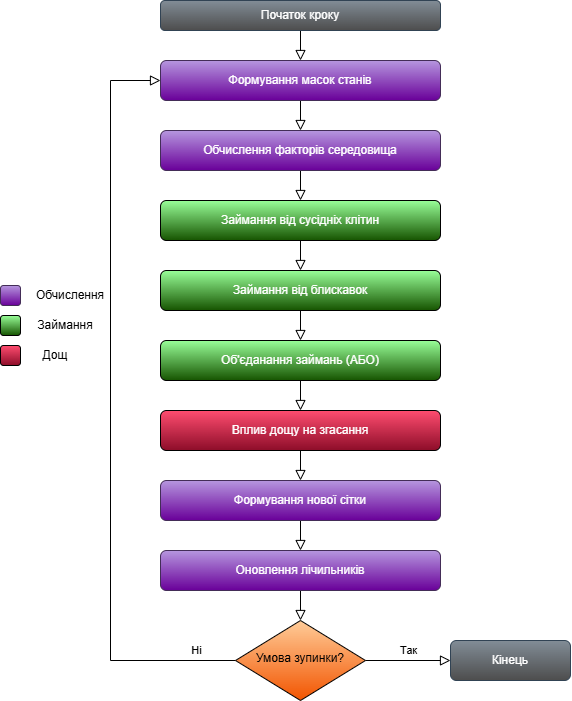

The diagram above was exported from draw.io. Its source (the exported page's mxGraphModel, read from the mxfile embedded in the PNG):
<mxGraphModel dx="2183" dy="768" grid="1" gridSize="10" guides="1" tooltips="1" connect="1" arrows="1" fold="1" page="1" pageScale="1" pageWidth="827" pageHeight="1169" math="0" shadow="0">
  <root>
    <mxCell id="WIyWlLk6GJQsqaUBKTNV-0" />
    <mxCell id="WIyWlLk6GJQsqaUBKTNV-1" parent="WIyWlLk6GJQsqaUBKTNV-0" />
    <mxCell id="WIyWlLk6GJQsqaUBKTNV-2" edge="1" parent="WIyWlLk6GJQsqaUBKTNV-1" source="WIyWlLk6GJQsqaUBKTNV-3" style="rounded=0;html=1;jettySize=auto;orthogonalLoop=1;fontSize=11;endArrow=block;endFill=0;endSize=8;strokeWidth=1;shadow=0;labelBackgroundColor=none;edgeStyle=orthogonalEdgeStyle;entryX=0.5;entryY=0;entryDx=0;entryDy=0;" target="i66j0slrC1EZvILauu-i-3" value="">
      <mxGeometry relative="1" as="geometry">
        <mxPoint x="220" y="170" as="targetPoint" />
      </mxGeometry>
    </mxCell>
    <mxCell id="WIyWlLk6GJQsqaUBKTNV-3" parent="WIyWlLk6GJQsqaUBKTNV-1" style="rounded=1;whiteSpace=wrap;html=1;fontSize=12;glass=0;strokeWidth=1;shadow=0;fillColor=light-dark(#828d97, #7d8c9b);fontColor=#ffffff;strokeColor=#314354;gradientColor=#4D4D4D;" value="Початок кроку" vertex="1">
      <mxGeometry height="30" width="280" x="50" y="100" as="geometry" />
    </mxCell>
    <mxCell id="i66j0slrC1EZvILauu-i-18" edge="1" parent="WIyWlLk6GJQsqaUBKTNV-1" source="WIyWlLk6GJQsqaUBKTNV-7" style="edgeStyle=none;curved=1;rounded=0;orthogonalLoop=1;jettySize=auto;html=1;entryX=0.5;entryY=0;entryDx=0;entryDy=0;fontSize=12;startSize=8;endSize=8;endArrow=block;endFill=0;" target="i66j0slrC1EZvILauu-i-5">
      <mxGeometry relative="1" as="geometry" />
    </mxCell>
    <mxCell id="WIyWlLk6GJQsqaUBKTNV-7" parent="WIyWlLk6GJQsqaUBKTNV-1" style="rounded=1;whiteSpace=wrap;html=1;fontSize=12;glass=0;strokeWidth=1;shadow=0;fillColor=light-dark(#99FF99,#3B6132);fontColor=#ffffff;strokeColor=#000000;gradientColor=light-dark(#165400,#EDEDED);" value="Займання від сусідніх клітин" vertex="1">
      <mxGeometry height="40" width="280" x="50" y="300" as="geometry" />
    </mxCell>
    <mxCell id="WIyWlLk6GJQsqaUBKTNV-8" edge="1" parent="WIyWlLk6GJQsqaUBKTNV-1" source="WIyWlLk6GJQsqaUBKTNV-10" style="rounded=0;html=1;jettySize=auto;orthogonalLoop=1;fontSize=11;endArrow=block;endFill=0;endSize=8;strokeWidth=1;shadow=0;labelBackgroundColor=none;edgeStyle=orthogonalEdgeStyle;entryX=0;entryY=0.5;entryDx=0;entryDy=0;exitX=0;exitY=0.5;exitDx=0;exitDy=0;" target="i66j0slrC1EZvILauu-i-3" value="Ні">
      <mxGeometry relative="1" x="-0.8971" y="-10" as="geometry">
        <mxPoint as="offset" />
        <Array as="points">
          <mxPoint y="760" />
          <mxPoint y="180" />
        </Array>
        <mxPoint x="90" y="785" as="sourcePoint" />
        <mxPoint x="-30" y="135" as="targetPoint" />
      </mxGeometry>
    </mxCell>
    <mxCell id="WIyWlLk6GJQsqaUBKTNV-9" edge="1" parent="WIyWlLk6GJQsqaUBKTNV-1" source="WIyWlLk6GJQsqaUBKTNV-10" style="edgeStyle=orthogonalEdgeStyle;rounded=0;html=1;jettySize=auto;orthogonalLoop=1;fontSize=11;endArrow=block;endFill=0;endSize=8;strokeWidth=1;shadow=0;labelBackgroundColor=none;" target="WIyWlLk6GJQsqaUBKTNV-12" value="Так">
      <mxGeometry relative="1" y="10" as="geometry">
        <mxPoint as="offset" />
      </mxGeometry>
    </mxCell>
    <mxCell id="WIyWlLk6GJQsqaUBKTNV-10" parent="WIyWlLk6GJQsqaUBKTNV-1" style="rhombus;whiteSpace=wrap;html=1;shadow=0;fontFamily=Helvetica;fontSize=12;align=center;strokeWidth=1;spacing=6;spacingTop=-4;fillColor=light-dark(#FFCC99,#E96B12);fontColor=#000000;strokeColor=light-dark(#000000, #ff9164);gradientColor=light-dark(#f25400, #EDEDED);" value="Умова зупинки?" vertex="1">
      <mxGeometry height="80" width="130" x="125" y="720" as="geometry" />
    </mxCell>
    <mxCell id="WIyWlLk6GJQsqaUBKTNV-12" parent="WIyWlLk6GJQsqaUBKTNV-1" style="rounded=1;whiteSpace=wrap;html=1;fontSize=12;glass=0;strokeWidth=1;shadow=0;strokeColor=#314354;align=center;verticalAlign=middle;fontFamily=Helvetica;fontColor=#ffffff;fillColor=light-dark(#828d97, #7d8c9b);gradientColor=#4D4D4D;" value="Кінець" vertex="1">
      <mxGeometry height="40" width="120" x="340" y="740" as="geometry" />
    </mxCell>
    <mxCell id="i66j0slrC1EZvILauu-i-16" edge="1" parent="WIyWlLk6GJQsqaUBKTNV-1" source="i66j0slrC1EZvILauu-i-3" style="edgeStyle=none;curved=1;rounded=0;orthogonalLoop=1;jettySize=auto;html=1;entryX=0.5;entryY=0;entryDx=0;entryDy=0;fontSize=12;startSize=8;endSize=8;endArrow=block;endFill=0;" target="i66j0slrC1EZvILauu-i-4">
      <mxGeometry relative="1" as="geometry" />
    </mxCell>
    <mxCell id="i66j0slrC1EZvILauu-i-3" parent="WIyWlLk6GJQsqaUBKTNV-1" style="rounded=1;whiteSpace=wrap;html=1;fontSize=12;glass=0;strokeWidth=1;shadow=0;fillColor=#B697DF;fontColor=#ffffff;strokeColor=#432D57;gradientColor=light-dark(#690099, #ededed);" value="Формування масок станів" vertex="1">
      <mxGeometry height="40" width="280" x="50" y="160" as="geometry" />
    </mxCell>
    <mxCell id="i66j0slrC1EZvILauu-i-17" edge="1" parent="WIyWlLk6GJQsqaUBKTNV-1" source="i66j0slrC1EZvILauu-i-4" style="edgeStyle=none;curved=1;rounded=0;orthogonalLoop=1;jettySize=auto;html=1;entryX=0.5;entryY=0;entryDx=0;entryDy=0;fontSize=12;startSize=8;endSize=8;endArrow=block;endFill=0;" target="WIyWlLk6GJQsqaUBKTNV-7">
      <mxGeometry relative="1" as="geometry" />
    </mxCell>
    <mxCell id="i66j0slrC1EZvILauu-i-4" parent="WIyWlLk6GJQsqaUBKTNV-1" style="rounded=1;whiteSpace=wrap;html=1;fontSize=12;glass=0;strokeWidth=1;shadow=0;strokeColor=#432D57;align=center;verticalAlign=middle;fontFamily=Helvetica;fontColor=#ffffff;fillColor=#B697DF;gradientColor=light-dark(#690099, #ededed);" value="Обчислення факторів середовища" vertex="1">
      <mxGeometry height="40" width="280" x="50" y="230" as="geometry" />
    </mxCell>
    <mxCell id="i66j0slrC1EZvILauu-i-19" edge="1" parent="WIyWlLk6GJQsqaUBKTNV-1" source="i66j0slrC1EZvILauu-i-5" style="edgeStyle=none;curved=1;rounded=0;orthogonalLoop=1;jettySize=auto;html=1;entryX=0.5;entryY=0;entryDx=0;entryDy=0;fontSize=12;startSize=8;endSize=8;endArrow=block;endFill=0;" target="i66j0slrC1EZvILauu-i-6">
      <mxGeometry relative="1" as="geometry" />
    </mxCell>
    <mxCell id="i66j0slrC1EZvILauu-i-5" parent="WIyWlLk6GJQsqaUBKTNV-1" style="rounded=1;whiteSpace=wrap;html=1;fontSize=12;glass=0;strokeWidth=1;shadow=0;strokeColor=#000000;align=center;verticalAlign=middle;fontFamily=Helvetica;fontColor=#ffffff;fillColor=light-dark(#99FF99,#3B6132);gradientColor=light-dark(#165400,#EDEDED);" value="Займання від блискавок" vertex="1">
      <mxGeometry height="40" width="280" x="50" y="370" as="geometry" />
    </mxCell>
    <mxCell id="i66j0slrC1EZvILauu-i-20" edge="1" parent="WIyWlLk6GJQsqaUBKTNV-1" source="i66j0slrC1EZvILauu-i-6" style="edgeStyle=none;curved=1;rounded=0;orthogonalLoop=1;jettySize=auto;html=1;entryX=0.5;entryY=0;entryDx=0;entryDy=0;fontSize=12;startSize=8;endSize=8;endArrow=block;endFill=0;" target="i66j0slrC1EZvILauu-i-9">
      <mxGeometry relative="1" as="geometry" />
    </mxCell>
    <mxCell id="i66j0slrC1EZvILauu-i-6" parent="WIyWlLk6GJQsqaUBKTNV-1" style="rounded=1;whiteSpace=wrap;html=1;fontSize=12;glass=0;strokeWidth=1;shadow=0;strokeColor=light-dark(#000000, #9db395);align=center;verticalAlign=middle;fontFamily=Helvetica;fontColor=#ffffff;fillColor=light-dark(#99FF99,#3B6132);gradientColor=light-dark(#165400,#EDEDED);" value="Об'єданання займань (АБО)" vertex="1">
      <mxGeometry height="40" width="280" x="50" y="440" as="geometry" />
    </mxCell>
    <mxCell id="i66j0slrC1EZvILauu-i-22" edge="1" parent="WIyWlLk6GJQsqaUBKTNV-1" source="i66j0slrC1EZvILauu-i-9" style="edgeStyle=none;curved=1;rounded=0;orthogonalLoop=1;jettySize=auto;html=1;entryX=0.5;entryY=0;entryDx=0;entryDy=0;fontSize=12;startSize=8;endSize=8;endArrow=block;endFill=0;" target="i66j0slrC1EZvILauu-i-10">
      <mxGeometry relative="1" as="geometry" />
    </mxCell>
    <mxCell id="i66j0slrC1EZvILauu-i-9" parent="WIyWlLk6GJQsqaUBKTNV-1" style="rounded=1;whiteSpace=wrap;html=1;fontSize=12;glass=0;strokeWidth=1;shadow=0;fillColor=light-dark(#ff4d70, #ff90b9);fontColor=#ffffff;strokeColor=#000000;gradientColor=light-dark(#8D0D29,#EDEDED);" value="Вплив дощу на згасання" vertex="1">
      <mxGeometry height="40" width="280" x="50" y="510" as="geometry" />
    </mxCell>
    <mxCell id="i66j0slrC1EZvILauu-i-23" edge="1" parent="WIyWlLk6GJQsqaUBKTNV-1" source="i66j0slrC1EZvILauu-i-10" style="edgeStyle=none;curved=1;rounded=0;orthogonalLoop=1;jettySize=auto;html=1;entryX=0.5;entryY=0;entryDx=0;entryDy=0;fontSize=12;startSize=8;endSize=8;endArrow=block;endFill=0;" target="i66j0slrC1EZvILauu-i-11">
      <mxGeometry relative="1" as="geometry" />
    </mxCell>
    <mxCell id="i66j0slrC1EZvILauu-i-10" parent="WIyWlLk6GJQsqaUBKTNV-1" style="rounded=1;whiteSpace=wrap;html=1;fontSize=12;glass=0;strokeWidth=1;shadow=0;strokeColor=#432D57;align=center;verticalAlign=middle;fontFamily=Helvetica;fontColor=#ffffff;fillColor=#B697DF;gradientColor=light-dark(#690099, #ededed);" value="Формування нової сітки" vertex="1">
      <mxGeometry height="40" width="280" x="50" y="580" as="geometry" />
    </mxCell>
    <mxCell id="i66j0slrC1EZvILauu-i-24" edge="1" parent="WIyWlLk6GJQsqaUBKTNV-1" source="i66j0slrC1EZvILauu-i-11" style="edgeStyle=none;curved=1;rounded=0;orthogonalLoop=1;jettySize=auto;html=1;entryX=0.5;entryY=0;entryDx=0;entryDy=0;fontSize=12;startSize=8;endSize=8;endArrow=block;endFill=0;" target="WIyWlLk6GJQsqaUBKTNV-10">
      <mxGeometry relative="1" as="geometry" />
    </mxCell>
    <mxCell id="i66j0slrC1EZvILauu-i-11" parent="WIyWlLk6GJQsqaUBKTNV-1" style="rounded=1;whiteSpace=wrap;html=1;fontSize=12;glass=0;strokeWidth=1;shadow=0;strokeColor=#432D57;align=center;verticalAlign=middle;fontFamily=Helvetica;fontColor=#ffffff;fillColor=#B697DF;gradientColor=light-dark(#690099, #ededed);" value="Оновлення лічильників" vertex="1">
      <mxGeometry height="40" width="280" x="50" y="650" as="geometry" />
    </mxCell>
    <mxCell id="i66j0slrC1EZvILauu-i-26" parent="WIyWlLk6GJQsqaUBKTNV-1" style="rounded=1;whiteSpace=wrap;html=1;shadow=0;glass=0;strokeColor=#432D57;strokeWidth=1;align=center;verticalAlign=middle;fontFamily=Helvetica;fontSize=12;fontColor=#ffffff;fillColor=#B697DF;gradientColor=light-dark(#690099, #ededed);" value="" vertex="1">
      <mxGeometry height="20" width="20" x="-110" y="385" as="geometry" />
    </mxCell>
    <mxCell id="i66j0slrC1EZvILauu-i-27" parent="WIyWlLk6GJQsqaUBKTNV-1" style="rounded=1;whiteSpace=wrap;html=1;shadow=0;glass=0;strokeColor=#000000;strokeWidth=1;align=center;verticalAlign=middle;fontFamily=Helvetica;fontSize=12;fontColor=#ffffff;fillColor=light-dark(#99FF99,#3B6132);gradientColor=light-dark(#165400,#EDEDED);" value="" vertex="1">
      <mxGeometry height="20" width="20" x="-110" y="415" as="geometry" />
    </mxCell>
    <mxCell id="i66j0slrC1EZvILauu-i-28" parent="WIyWlLk6GJQsqaUBKTNV-1" style="rounded=1;whiteSpace=wrap;html=1;shadow=0;glass=0;strokeColor=#000000;strokeWidth=1;align=center;verticalAlign=middle;fontFamily=Helvetica;fontSize=12;fontColor=#ffffff;fillColor=light-dark(#ff4d70, #ff90b9);gradientColor=light-dark(#8D0D29,#EDEDED);" value="" vertex="1">
      <mxGeometry height="20" width="20" x="-110" y="445" as="geometry" />
    </mxCell>
    <mxCell id="i66j0slrC1EZvILauu-i-29" parent="WIyWlLk6GJQsqaUBKTNV-1" style="text;html=1;whiteSpace=wrap;strokeColor=none;fillColor=none;align=center;verticalAlign=middle;rounded=0;" value="Обчислення" vertex="1">
      <mxGeometry height="30" width="60" x="-70" y="380" as="geometry" />
    </mxCell>
    <mxCell id="i66j0slrC1EZvILauu-i-30" parent="WIyWlLk6GJQsqaUBKTNV-1" style="text;html=1;whiteSpace=wrap;strokeColor=none;fillColor=none;align=center;verticalAlign=middle;rounded=0;" value="Займання" vertex="1">
      <mxGeometry height="30" width="50" x="-70" y="410" as="geometry" />
    </mxCell>
    <mxCell id="i66j0slrC1EZvILauu-i-31" parent="WIyWlLk6GJQsqaUBKTNV-1" style="text;html=1;whiteSpace=wrap;strokeColor=none;fillColor=none;align=center;verticalAlign=middle;rounded=0;" value="Дощ" vertex="1">
      <mxGeometry height="30" width="30" x="-70" y="440" as="geometry" />
    </mxCell>
  </root>
</mxGraphModel>